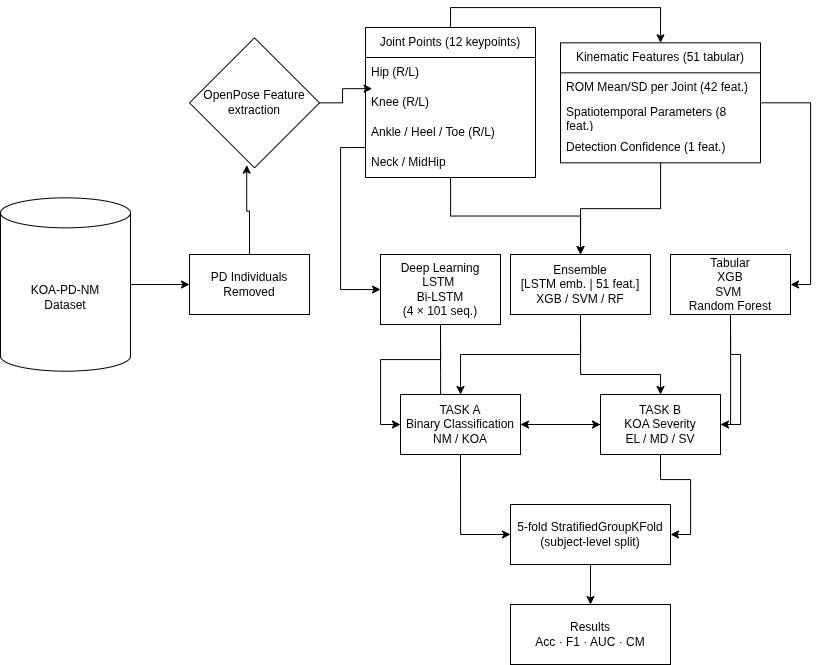

The diagram above was exported from draw.io. Its source (the exported page's mxGraphModel, read from the mxfile embedded in the PNG):
<mxGraphModel dx="1323" dy="688" grid="1" gridSize="10" guides="1" tooltips="1" connect="1" arrows="1" fold="1" page="1" pageScale="1" pageWidth="827" pageHeight="1169" math="0" shadow="0">
  <root>
    <mxCell id="0" />
    <mxCell id="1" parent="0" />
    <mxCell id="3FhIZItoKoUg2J0qRQin-3" edge="1" parent="1" source="3FhIZItoKoUg2J0qRQin-1" style="edgeStyle=orthogonalEdgeStyle;rounded=0;orthogonalLoop=1;jettySize=auto;html=1;exitX=1;exitY=0.5;exitDx=0;exitDy=0;exitPerimeter=0;entryX=0;entryY=0.5;entryDx=0;entryDy=0;" target="3FhIZItoKoUg2J0qRQin-2">
      <mxGeometry relative="1" as="geometry" />
    </mxCell>
    <mxCell id="3FhIZItoKoUg2J0qRQin-1" parent="1" style="shape=cylinder3;whiteSpace=wrap;html=1;boundedLbl=1;backgroundOutline=1;size=15;" value="KOA-PD-NM&lt;div&gt;Dataset&lt;/div&gt;" vertex="1">
      <mxGeometry height="173.33" width="130" x="100" y="383.34" as="geometry" />
    </mxCell>
    <mxCell id="3FhIZItoKoUg2J0qRQin-2" parent="1" style="rounded=0;whiteSpace=wrap;html=1;" value="PD Individuals Removed" vertex="1">
      <mxGeometry height="60" width="120" x="289" y="440" as="geometry" />
    </mxCell>
    <mxCell id="3FhIZItoKoUg2J0qRQin-5" parent="1" style="rhombus;whiteSpace=wrap;html=1;" value="OpenPose Feature extraction" vertex="1">
      <mxGeometry height="130" width="130" x="289" y="223.33" as="geometry" />
    </mxCell>
    <mxCell id="3FhIZItoKoUg2J0qRQin-20" edge="1" parent="1" source="3FhIZItoKoUg2J0qRQin-9" style="edgeStyle=orthogonalEdgeStyle;rounded=0;orthogonalLoop=1;jettySize=auto;html=1;exitX=0.5;exitY=0;exitDx=0;exitDy=0;entryX=0.5;entryY=0;entryDx=0;entryDy=0;" target="3FhIZItoKoUg2J0qRQin-14">
      <mxGeometry relative="1" as="geometry" />
    </mxCell>
    <mxCell id="3FhIZItoKoUg2J0qRQin-31" edge="1" parent="1" source="3FhIZItoKoUg2J0qRQin-9" style="edgeStyle=orthogonalEdgeStyle;rounded=0;orthogonalLoop=1;jettySize=auto;html=1;entryX=0.5;entryY=0;entryDx=0;entryDy=0;" target="3FhIZItoKoUg2J0qRQin-28">
      <mxGeometry relative="1" as="geometry" />
    </mxCell>
    <mxCell id="3FhIZItoKoUg2J0qRQin-9" parent="1" style="swimlane;fontStyle=0;childLayout=stackLayout;horizontal=1;startSize=30;horizontalStack=0;resizeParent=1;resizeParentMax=0;resizeLast=0;collapsible=1;marginBottom=0;whiteSpace=wrap;html=1;" value="Joint Points (12 keypoints)" vertex="1">
      <mxGeometry height="150" width="170" x="465" y="213" as="geometry" />
    </mxCell>
    <mxCell id="3FhIZItoKoUg2J0qRQin-10" parent="3FhIZItoKoUg2J0qRQin-9" style="text;strokeColor=none;fillColor=none;align=left;verticalAlign=middle;spacingLeft=4;spacingRight=4;overflow=hidden;points=[[0,0.5],[1,0.5]];portConstraint=eastwest;rotatable=0;whiteSpace=wrap;html=1;" value="Hip (R/L)" vertex="1">
      <mxGeometry height="30" width="170" y="30" as="geometry" />
    </mxCell>
    <mxCell id="3FhIZItoKoUg2J0qRQin-11" parent="3FhIZItoKoUg2J0qRQin-9" style="text;strokeColor=none;fillColor=none;align=left;verticalAlign=middle;spacingLeft=4;spacingRight=4;overflow=hidden;points=[[0,0.5],[1,0.5]];portConstraint=eastwest;rotatable=0;whiteSpace=wrap;html=1;" value="Knee (R/L)" vertex="1">
      <mxGeometry height="30" width="170" y="60" as="geometry" />
    </mxCell>
    <mxCell id="3FhIZItoKoUg2J0qRQin-12" parent="3FhIZItoKoUg2J0qRQin-9" style="text;strokeColor=none;fillColor=none;align=left;verticalAlign=middle;spacingLeft=4;spacingRight=4;overflow=hidden;points=[[0,0.5],[1,0.5]];portConstraint=eastwest;rotatable=0;whiteSpace=wrap;html=1;" value="Ankle / Heel / Toe (R/L)" vertex="1">
      <mxGeometry height="30" width="170" y="90" as="geometry" />
    </mxCell>
    <mxCell id="joint-neck" parent="3FhIZItoKoUg2J0qRQin-9" style="text;strokeColor=none;fillColor=none;align=left;verticalAlign=middle;spacingLeft=4;spacingRight=4;overflow=hidden;points=[[0,0.5],[1,0.5]];portConstraint=eastwest;rotatable=0;whiteSpace=wrap;html=1;" value="Neck / MidHip" vertex="1">
      <mxGeometry height="30" width="170" y="120" as="geometry" />
    </mxCell>
    <mxCell id="3FhIZItoKoUg2J0qRQin-13" edge="1" parent="1" source="3FhIZItoKoUg2J0qRQin-5" style="edgeStyle=orthogonalEdgeStyle;rounded=0;orthogonalLoop=1;jettySize=auto;html=1;exitX=1;exitY=0.5;exitDx=0;exitDy=0;entryX=0.039;entryY=0.04;entryDx=0;entryDy=0;entryPerimeter=0;" target="3FhIZItoKoUg2J0qRQin-11">
      <mxGeometry relative="1" as="geometry" />
    </mxCell>
    <mxCell id="3FhIZItoKoUg2J0qRQin-32" edge="1" parent="1" source="3FhIZItoKoUg2J0qRQin-14" style="edgeStyle=orthogonalEdgeStyle;rounded=0;orthogonalLoop=1;jettySize=auto;html=1;entryX=0.5;entryY=0;entryDx=0;entryDy=0;" target="3FhIZItoKoUg2J0qRQin-28">
      <mxGeometry relative="1" as="geometry" />
    </mxCell>
    <mxCell id="3FhIZItoKoUg2J0qRQin-34" edge="1" parent="1" source="3FhIZItoKoUg2J0qRQin-14" style="edgeStyle=orthogonalEdgeStyle;rounded=0;orthogonalLoop=1;jettySize=auto;html=1;entryX=1;entryY=0.5;entryDx=0;entryDy=0;" target="3FhIZItoKoUg2J0qRQin-26">
      <mxGeometry relative="1" as="geometry">
        <Array as="points">
          <mxPoint x="910" y="288" />
          <mxPoint x="910" y="470" />
        </Array>
      </mxGeometry>
    </mxCell>
    <mxCell id="3FhIZItoKoUg2J0qRQin-14" parent="1" style="swimlane;fontStyle=0;childLayout=stackLayout;horizontal=1;startSize=30;horizontalStack=0;resizeParent=1;resizeParentMax=0;resizeLast=0;collapsible=1;marginBottom=0;whiteSpace=wrap;html=1;" value="Kinematic Features (51 tabular)" vertex="1">
      <mxGeometry height="120" width="200" x="660" y="228.33" as="geometry" />
    </mxCell>
    <mxCell id="3FhIZItoKoUg2J0qRQin-15" parent="3FhIZItoKoUg2J0qRQin-14" style="text;strokeColor=none;fillColor=none;align=left;verticalAlign=middle;spacingLeft=4;spacingRight=4;overflow=hidden;points=[[0,0.5],[1,0.5]];portConstraint=eastwest;rotatable=0;whiteSpace=wrap;html=1;" value="ROM Mean/SD per Joint (42 feat.)" vertex="1">
      <mxGeometry height="30" width="200" y="30" as="geometry" />
    </mxCell>
    <mxCell id="3FhIZItoKoUg2J0qRQin-16" parent="3FhIZItoKoUg2J0qRQin-14" style="text;strokeColor=none;fillColor=none;align=left;verticalAlign=middle;spacingLeft=4;spacingRight=4;overflow=hidden;points=[[0,0.5],[1,0.5]];portConstraint=eastwest;rotatable=0;whiteSpace=wrap;html=1;" value="Spatiotemporal Parameters (8 feat.)" vertex="1">
      <mxGeometry height="30" width="200" y="60" as="geometry" />
    </mxCell>
    <mxCell id="3FhIZItoKoUg2J0qRQin-17" parent="3FhIZItoKoUg2J0qRQin-14" style="text;strokeColor=none;fillColor=none;align=left;verticalAlign=middle;spacingLeft=4;spacingRight=4;overflow=hidden;points=[[0,0.5],[1,0.5]];portConstraint=eastwest;rotatable=0;whiteSpace=wrap;html=1;" value="Detection Confidence (1 feat.)" vertex="1">
      <mxGeometry height="30" width="200" y="90" as="geometry" />
    </mxCell>
    <mxCell id="3FhIZItoKoUg2J0qRQin-40" edge="1" parent="1" source="3FhIZItoKoUg2J0qRQin-26" style="edgeStyle=orthogonalEdgeStyle;rounded=0;orthogonalLoop=1;jettySize=auto;html=1;exitX=0.5;exitY=1;exitDx=0;exitDy=0;entryX=1;entryY=0.5;entryDx=0;entryDy=0;" target="3FhIZItoKoUg2J0qRQin-37">
      <mxGeometry relative="1" as="geometry" />
    </mxCell>
    <mxCell id="tabular-to-taskA" edge="1" parent="1" source="3FhIZItoKoUg2J0qRQin-26" style="edgeStyle=orthogonalEdgeStyle;rounded=0;orthogonalLoop=1;jettySize=auto;html=1;exitX=0.5;exitY=1;exitDx=0;exitDy=0;entryX=1;entryY=0.5;entryDx=0;entryDy=0;" target="3FhIZItoKoUg2J0qRQin-36">
      <mxGeometry relative="1" as="geometry">
        <Array as="points">
          <mxPoint x="830" y="530" />
          <mxPoint x="830" y="610" />
        </Array>
      </mxGeometry>
    </mxCell>
    <mxCell id="3FhIZItoKoUg2J0qRQin-26" parent="1" style="rounded=0;whiteSpace=wrap;html=1;" value="Tabular&lt;div&gt;XGB&lt;/div&gt;&lt;div&gt;SVM&amp;nbsp;&lt;/div&gt;&lt;div&gt;Random Forest&lt;/div&gt;" vertex="1">
      <mxGeometry height="60" width="120" x="770" y="440" as="geometry" />
    </mxCell>
    <mxCell id="3FhIZItoKoUg2J0qRQin-38" edge="1" parent="1" source="3FhIZItoKoUg2J0qRQin-27" style="edgeStyle=orthogonalEdgeStyle;rounded=0;orthogonalLoop=1;jettySize=auto;html=1;exitX=0.5;exitY=1;exitDx=0;exitDy=0;entryX=0;entryY=0.5;entryDx=0;entryDy=0;" target="3FhIZItoKoUg2J0qRQin-36">
      <mxGeometry relative="1" as="geometry" />
    </mxCell>
    <mxCell id="dl-to-taskB" edge="1" parent="1" source="3FhIZItoKoUg2J0qRQin-27" style="edgeStyle=orthogonalEdgeStyle;rounded=0;orthogonalLoop=1;jettySize=auto;html=1;exitX=0.5;exitY=1;exitDx=0;exitDy=0;entryX=0;entryY=0.5;entryDx=0;entryDy=0;" target="3FhIZItoKoUg2J0qRQin-37">
      <mxGeometry relative="1" as="geometry">
        <Array as="points">
          <mxPoint x="540" y="560" />
          <mxPoint x="540" y="610" />
          <mxPoint x="700" y="610" />
        </Array>
      </mxGeometry>
    </mxCell>
    <mxCell id="3FhIZItoKoUg2J0qRQin-27" parent="1" style="rounded=0;whiteSpace=wrap;html=1;" value="&lt;div&gt;Deep Learning&lt;/div&gt;&lt;div&gt;LSTM&amp;nbsp;&lt;/div&gt;&lt;div&gt;Bi-LSTM&lt;/div&gt;&lt;div&gt;(4 × 101 seq.)&lt;/div&gt;" vertex="1">
      <mxGeometry height="70" width="120" x="480" y="440" as="geometry" />
    </mxCell>
    <mxCell id="3FhIZItoKoUg2J0qRQin-39" edge="1" parent="1" source="3FhIZItoKoUg2J0qRQin-28" style="edgeStyle=orthogonalEdgeStyle;rounded=0;orthogonalLoop=1;jettySize=auto;html=1;exitX=0.5;exitY=1;exitDx=0;exitDy=0;entryX=0.5;entryY=0;entryDx=0;entryDy=0;" target="3FhIZItoKoUg2J0qRQin-36">
      <mxGeometry relative="1" as="geometry" />
    </mxCell>
    <mxCell id="3FhIZItoKoUg2J0qRQin-41" edge="1" parent="1" source="3FhIZItoKoUg2J0qRQin-28" style="edgeStyle=orthogonalEdgeStyle;rounded=0;orthogonalLoop=1;jettySize=auto;html=1;exitX=0.5;exitY=1;exitDx=0;exitDy=0;entryX=0.5;entryY=0;entryDx=0;entryDy=0;" target="3FhIZItoKoUg2J0qRQin-37">
      <mxGeometry relative="1" as="geometry">
        <Array as="points">
          <mxPoint x="680" y="560" />
          <mxPoint x="760" y="560" />
        </Array>
      </mxGeometry>
    </mxCell>
    <mxCell id="3FhIZItoKoUg2J0qRQin-28" parent="1" style="rounded=0;whiteSpace=wrap;html=1;" value="&lt;div&gt;Ensemble&lt;/div&gt;&lt;div&gt;[LSTM emb. | 51 feat.]&lt;/div&gt;&lt;div&gt;XGB / SVM / RF&lt;/div&gt;" vertex="1">
      <mxGeometry height="60" width="140" x="610" y="440" as="geometry" />
    </mxCell>
    <mxCell id="3FhIZItoKoUg2J0qRQin-35" edge="1" parent="1" source="3FhIZItoKoUg2J0qRQin-12" style="edgeStyle=orthogonalEdgeStyle;rounded=0;orthogonalLoop=1;jettySize=auto;html=1;entryX=0;entryY=0.5;entryDx=0;entryDy=0;" target="3FhIZItoKoUg2J0qRQin-27">
      <mxGeometry relative="1" as="geometry">
        <Array as="points">
          <mxPoint x="440" y="333" />
          <mxPoint x="440" y="475" />
        </Array>
      </mxGeometry>
    </mxCell>
    <mxCell id="3FhIZItoKoUg2J0qRQin-43" edge="1" parent="1" source="3FhIZItoKoUg2J0qRQin-36" style="edgeStyle=orthogonalEdgeStyle;rounded=0;orthogonalLoop=1;jettySize=auto;html=1;exitX=0.5;exitY=1;exitDx=0;exitDy=0;entryX=0;entryY=0.5;entryDx=0;entryDy=0;" target="3FhIZItoKoUg2J0qRQin-42">
      <mxGeometry relative="1" as="geometry" />
    </mxCell>
    <mxCell id="3FhIZItoKoUg2J0qRQin-36" parent="1" style="rounded=0;whiteSpace=wrap;html=1;" value="TASK A&lt;div&gt;Binary Classification&lt;/div&gt;&lt;div&gt;NM / KOA&lt;/div&gt;" vertex="1">
      <mxGeometry height="60" width="120" x="500" y="580" as="geometry" />
    </mxCell>
    <mxCell id="3FhIZItoKoUg2J0qRQin-44" edge="1" parent="1" source="3FhIZItoKoUg2J0qRQin-37" style="edgeStyle=orthogonalEdgeStyle;rounded=0;orthogonalLoop=1;jettySize=auto;html=1;exitX=0.5;exitY=1;exitDx=0;exitDy=0;entryX=1;entryY=0.5;entryDx=0;entryDy=0;" target="3FhIZItoKoUg2J0qRQin-42">
      <mxGeometry relative="1" as="geometry" />
    </mxCell>
    <mxCell id="3FhIZItoKoUg2J0qRQin-37" parent="1" style="rounded=0;whiteSpace=wrap;html=1;" value="TASK B&lt;div&gt;KOA Severity&lt;/div&gt;&lt;div&gt;EL / MD / SV&lt;/div&gt;" vertex="1">
      <mxGeometry height="60" width="120" x="700" y="580" as="geometry" />
    </mxCell>
    <mxCell id="3FhIZItoKoUg2J0qRQin-46" edge="1" parent="1" source="3FhIZItoKoUg2J0qRQin-42" style="edgeStyle=orthogonalEdgeStyle;rounded=0;orthogonalLoop=1;jettySize=auto;html=1;exitX=0.5;exitY=1;exitDx=0;exitDy=0;entryX=0.5;entryY=0;entryDx=0;entryDy=0;" target="3FhIZItoKoUg2J0qRQin-45">
      <mxGeometry relative="1" as="geometry" />
    </mxCell>
    <mxCell id="3FhIZItoKoUg2J0qRQin-42" parent="1" style="rounded=0;whiteSpace=wrap;html=1;" value="5-fold StratifiedGroupKFold&lt;div&gt;(subject-level split)&lt;/div&gt;" vertex="1">
      <mxGeometry height="60" width="160" x="610" y="690" as="geometry" />
    </mxCell>
    <mxCell id="3FhIZItoKoUg2J0qRQin-45" parent="1" style="rounded=0;whiteSpace=wrap;html=1;" value="Results&lt;div&gt;Acc · F1 · AUC · CM&lt;/div&gt;" vertex="1">
      <mxGeometry height="60" width="160" x="610" y="790" as="geometry" />
    </mxCell>
    <mxCell id="3FhIZItoKoUg2J0qRQin-47" edge="1" parent="1" source="3FhIZItoKoUg2J0qRQin-2" style="edgeStyle=orthogonalEdgeStyle;rounded=0;orthogonalLoop=1;jettySize=auto;html=1;exitX=0.5;exitY=0;exitDx=0;exitDy=0;entryX=0.44;entryY=0.979;entryDx=0;entryDy=0;entryPerimeter=0;" target="3FhIZItoKoUg2J0qRQin-5">
      <mxGeometry relative="1" as="geometry" />
    </mxCell>
  </root>
</mxGraphModel>